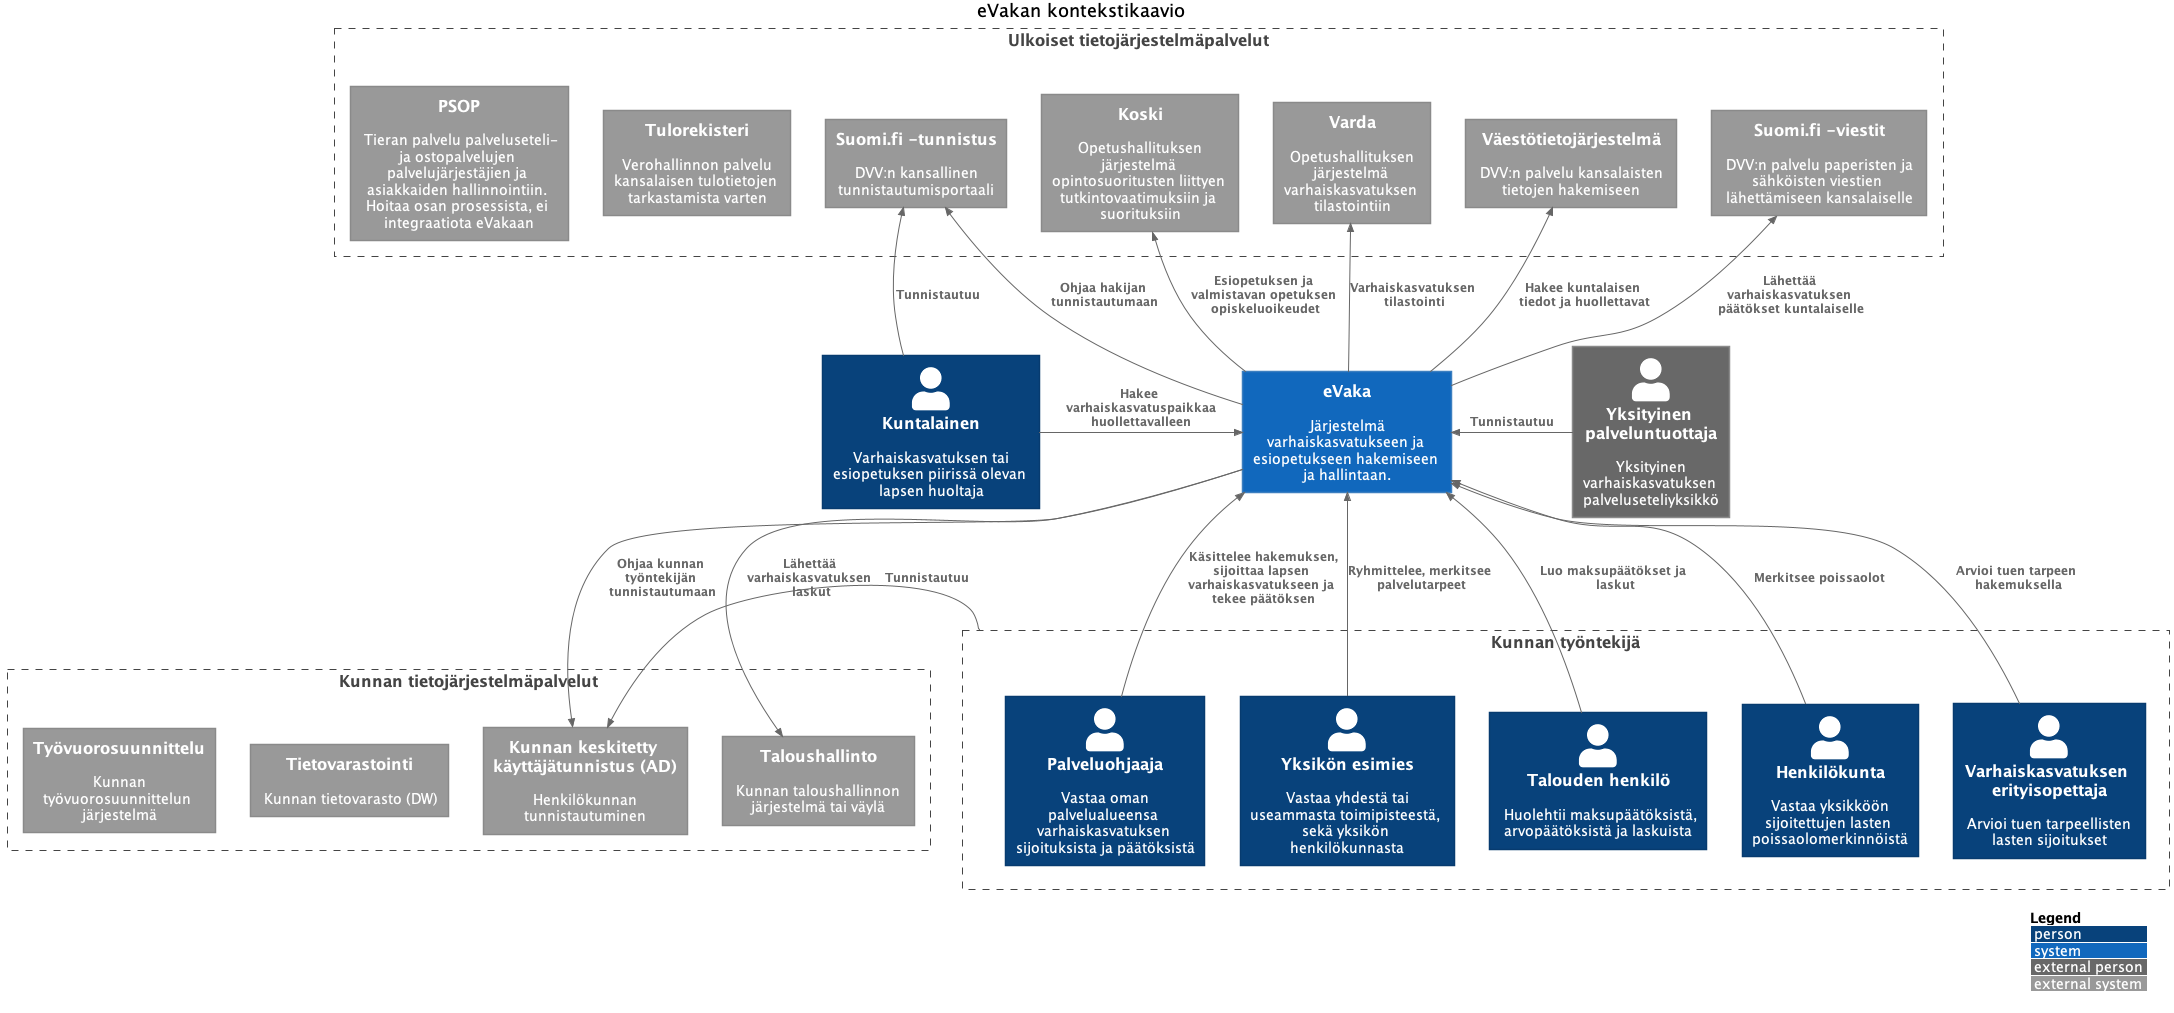

The diagram above was rendered by PlantUML. Its source (embedded in the PNG):
@startuml
!includeurl https://raw.githubusercontent.com/plantuml-stdlib/C4-PlantUML/v2.0.1/C4_Context.puml

title eVakan kontekstikaavio

LAYOUT_WITH_LEGEND()

Person(hakija, "Kuntalainen", "Varhaiskasvatuksen tai esiopetuksen piirissä olevan lapsen huoltaja")
Person_Ext(partner, "Yksityinen palveluntuottaja", "Yksityinen varhaiskasvatuksen palveluseteliyksikkö")
System(evaka, "eVaka", "Järjestelmä varhaiskasvatukseen ja esiopetukseen hakemiseen ja hallintaan.")

Boundary(ulkoiset_tietojarjestelmapalvelut, "Ulkoiset tietojärjestelmäpalvelut") {
  System_Ext(vtj, "Väestötietojärjestelmä", "DVV:n palvelu kansalaisten tietojen hakemiseen")
  System_Ext(varda, "Varda", "Opetushallituksen järjestelmä varhaiskasvatuksen tilastointiin")
  System_Ext(koski, "Koski", "Opetushallituksen järjestelmä opintosuoritusten liittyen tutkintovaatimuksiin ja suorituksiin")
  System_Ext(suomifiviestit, "Suomi.fi -viestit", "DVV:n palvelu paperisten ja sähköisten viestien lähettämiseen kansalaiselle")
  System_Ext(suomifi, "Suomi.fi -tunnistus", "DVV:n kansallinen tunnistautumisportaali")
  System_Ext(tulorekisteri, "Tulorekisteri", "Verohallinnon palvelu kansalaisen tulotietojen tarkastamista varten")
  System_Ext(psop, "PSOP", "Tieran palvelu palveluseteli- ja ostopalvelujen palvelujärjestäjien ja asiakkaiden hallinnointiin. Hoitaa osan prosessista, ei integraatiota eVakaan")
 }

Boundary(kunnan_tietojärjestelmäpalvelut, "Kunnan tietojärjestelmäpalvelut") {
  System_Ext(ad, "Kunnan keskitetty käyttäjätunnistus (AD)", "Henkilökunnan tunnistautuminen")
  System_Ext(finance, "Taloushallinto", "Kunnan taloushallinnon järjestelmä tai väylä")
  System_Ext(dw, "Tietovarastointi", "Kunnan tietovarasto (DW)")
  System_Ext(planning, "Työvuorosuunnittelu", "Kunnan työvuorosuunnittelun järjestelmä")
}

Boundary(kunnan_tyontekija, "Kunnan työntekijä") {
  Person(palveluohjaaja, "Palveluohjaaja", "Vastaa oman palvelualueensa varhaiskasvatuksen sijoituksista ja päätöksistä")
  Person(yksikon_esimies, "Yksikön esimies", "Vastaa yhdestä tai useammasta toimipisteestä, sekä yksikön henkilökunnasta")
  Person(talouden_henkilo, "Talouden henkilö", "Huolehtii maksupäätöksistä, arvopäätöksistä ja laskuista")
  Person(henkilokunta, "Henkilökunta", "Vastaa yksikköön sijoitettujen lasten poissaolomerkinnöistä")
  Person(veo, "Varhaiskasvatuksen erityisopettaja", "Arvioi tuen tarpeellisten lasten sijoitukset")
}


Rel_R(hakija, evaka, "Hakee varhaiskasvatuspaikkaa huollettavalleen")
Rel_L(partner, evaka, "Tunnistautuu")
Rel_U(hakija, suomifi, "Tunnistautuu")
Rel_U(evaka, suomifi, "Ohjaa hakijan tunnistautumaan")
Rel_R(evaka, ad, "Ohjaa kunnan työntekijän tunnistautumaan")
Rel_U(evaka, vtj, "Hakee kuntalaisen tiedot ja huollettavat")
Rel_U(evaka, varda, "Varhaiskasvatuksen tilastointi")
Rel_U(evaka, koski, "Esiopetuksen ja valmistavan opetuksen opiskeluoikeudet")
Rel_R(evaka, finance, "Lähettää varhaiskasvatuksen laskut")

Rel_L(evaka, suomifiviestit, "Lähettää varhaiskasvatuksen päätökset kuntalaiselle")

Rel_U(palveluohjaaja, evaka, "Käsittelee hakemuksen, sijoittaa lapsen varhaiskasvatukseen ja tekee päätöksen")
Rel_U(yksikon_esimies, evaka, "Ryhmittelee, merkitsee palvelutarpeet")
Rel_U(henkilokunta, evaka, "Merkitsee poissaolot")
Rel_U(talouden_henkilo, evaka, "Luo maksupäätökset ja laskut")
Rel_U(veo, evaka, "Arvioi tuen tarpeen hakemuksella")

Rel_R(kunnan_tyontekija, ad, "Tunnistautuu")

@enduml